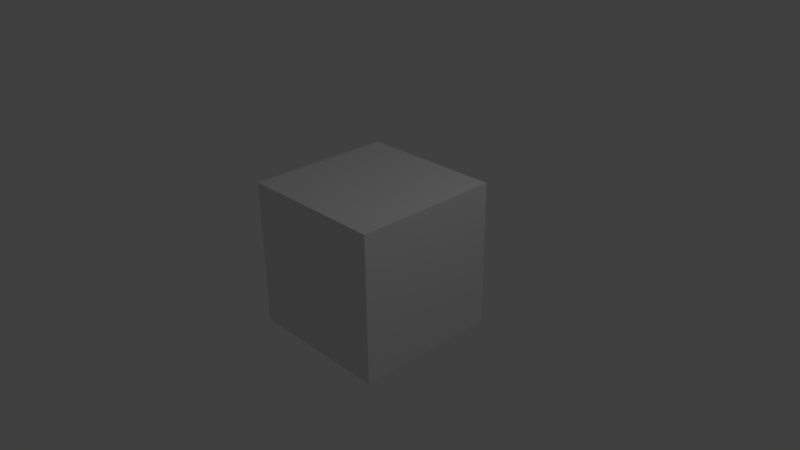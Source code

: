 # Source: Game.blend  (saved by Blender 2.78.0; exported with 4.5.12 LTS)
import bpy
from mathutils import Matrix  # noqa: F401  (used for matrix-valued properties, if any)

bpy.ops.wm.read_factory_settings(use_empty=True)
scene = bpy.context.scene
scene.name = 'Menu'

# ---- collections
col_collection_1 = bpy.data.collections.new('Collection 1'); scene.collection.children.link(col_collection_1)

# ---- materials (node trees are filled in below, after node groups)
mat_material = bpy.data.materials.new('Material')
mat_material.alpha_threshold = 0.0
mat_material.use_transparent_shadow = False
mat_material.roughness = 0.5
mat_material.line_color = (0.0, 0.0, 0.0, 1.0)

# ---- material node trees

# ---- world
world_world = bpy.data.worlds.new('World'); scene.world = world_world
world_world.color = (0.05088, 0.05088, 0.05088)
world_world.use_sun_shadow = False
world_world.sun_shadow_jitter_overblur = 0.0
world_world.cycles.sampling_method = 'MANUAL'

# ---- cameras
cam_camera = bpy.data.cameras.new('Camera')
cam_camera.clip_end = 100.0
cam_camera.lens = 35.0
cam_camera.sensor_width = 32.0
cam_camera.sensor_height = 18.0
cam_camera.ortho_scale = 7.314
cam_camera.dof.focus_distance = 0.0
cam_camera.dof.aperture_fstop = 128.0

# ---- lights
light_lamp = bpy.data.lights.new('Lamp', 'POINT')
light_lamp.transmission_factor = 0.0
light_lamp.cutoff_distance = 30.0
light_lamp.energy = 100.0
light_lamp.shadow_buffer_clip_start = 1.001
light_lamp.shadow_soft_size = 0.1
light_lamp.shadow_maximum_resolution = 0.006
light_lamp.use_absolute_resolution = True

# ---- meshes
me_cube = bpy.data.meshes.new('Cube')
me_cube.from_pydata([(1.0, 1.0, -1.0), (1.0, -1.0, -1.0), (-1.0, -1.0, -1.0), (-1.0, 1.0, -1.0), (1.0, 1.0, 1.0), (1.0, -1.0, 1.0), (-1.0, -1.0, 1.0), (-1.0, 1.0, 1.0)], [], [(0, 1, 2, 3), (4, 7, 6, 5), (0, 4, 5, 1), (1, 5, 6, 2), (2, 6, 7, 3), (4, 0, 3, 7)])
me_cube.materials.append(mat_material)
me_cube.use_remesh_preserve_volume = False
me_cube.use_remesh_preserve_attributes = False
me_cube.use_mirror_vertex_groups = False
me_cube.update()

# ---- objects
ob_cube = bpy.data.objects.new('Cube', me_cube)
ob_lamp = bpy.data.objects.new('Lamp', light_lamp)
ob_camera = bpy.data.objects.new('Camera', cam_camera)

# ---- transforms, parenting, visibility, modifiers, constraints
ob_cube.location = (0.0, 0.0, 0.0)
ob_cube.lock_rotations_4d = False
ob_cube.empty_display_type = 'ARROWS'
ob_cube.lineart.crease_threshold = 0.0
ob_lamp.location = (4.076, 1.005, 5.904)
ob_lamp.rotation_euler = (0.6503, 0.05522, 1.866)
ob_lamp.lock_rotations_4d = False
ob_lamp.empty_display_type = 'ARROWS'
ob_lamp.color = (0.0, 0.0, 0.0, 0.0)
ob_lamp.lineart.crease_threshold = 0.0
ob_camera.location = (7.481, -6.508, 5.344)
ob_camera.rotation_euler = (1.109, 0.01082, 0.8149)
ob_camera.lock_rotations_4d = False
ob_camera.empty_display_type = 'ARROWS'
ob_camera.color = (0.0, 0.0, 0.0, 0.0)
ob_camera.display_type = 'WIRE'
ob_camera.lineart.crease_threshold = 0.0

# ---- collection membership
col_collection_1.objects.link(ob_cube)
col_collection_1.objects.link(ob_lamp)
col_collection_1.objects.link(ob_camera)

# ---- scene / render settings (as saved in the file)
scene.camera = ob_camera
scene.frame_start = 1; scene.frame_end = 250; scene.frame_set(1)
scene.render.engine = 'BLENDER_EEVEE_NEXT'
scene.render.resolution_percentage = 50
scene.render.dither_intensity = 0.0
scene.cycles.use_denoising = False
scene.cycles.samples = 128
scene.cycles.sampling_pattern = 'TABULATED_SOBOL'
scene.cycles.light_sampling_threshold = 0.0
scene.cycles.use_adaptive_sampling = False
scene.cycles.use_light_tree = False
scene.cycles.blur_glossy = 0.0
scene.cycles.sample_clamp_indirect = 0.0
scene.view_settings.view_transform = 'Standard'
bpy.context.view_layer.update()
